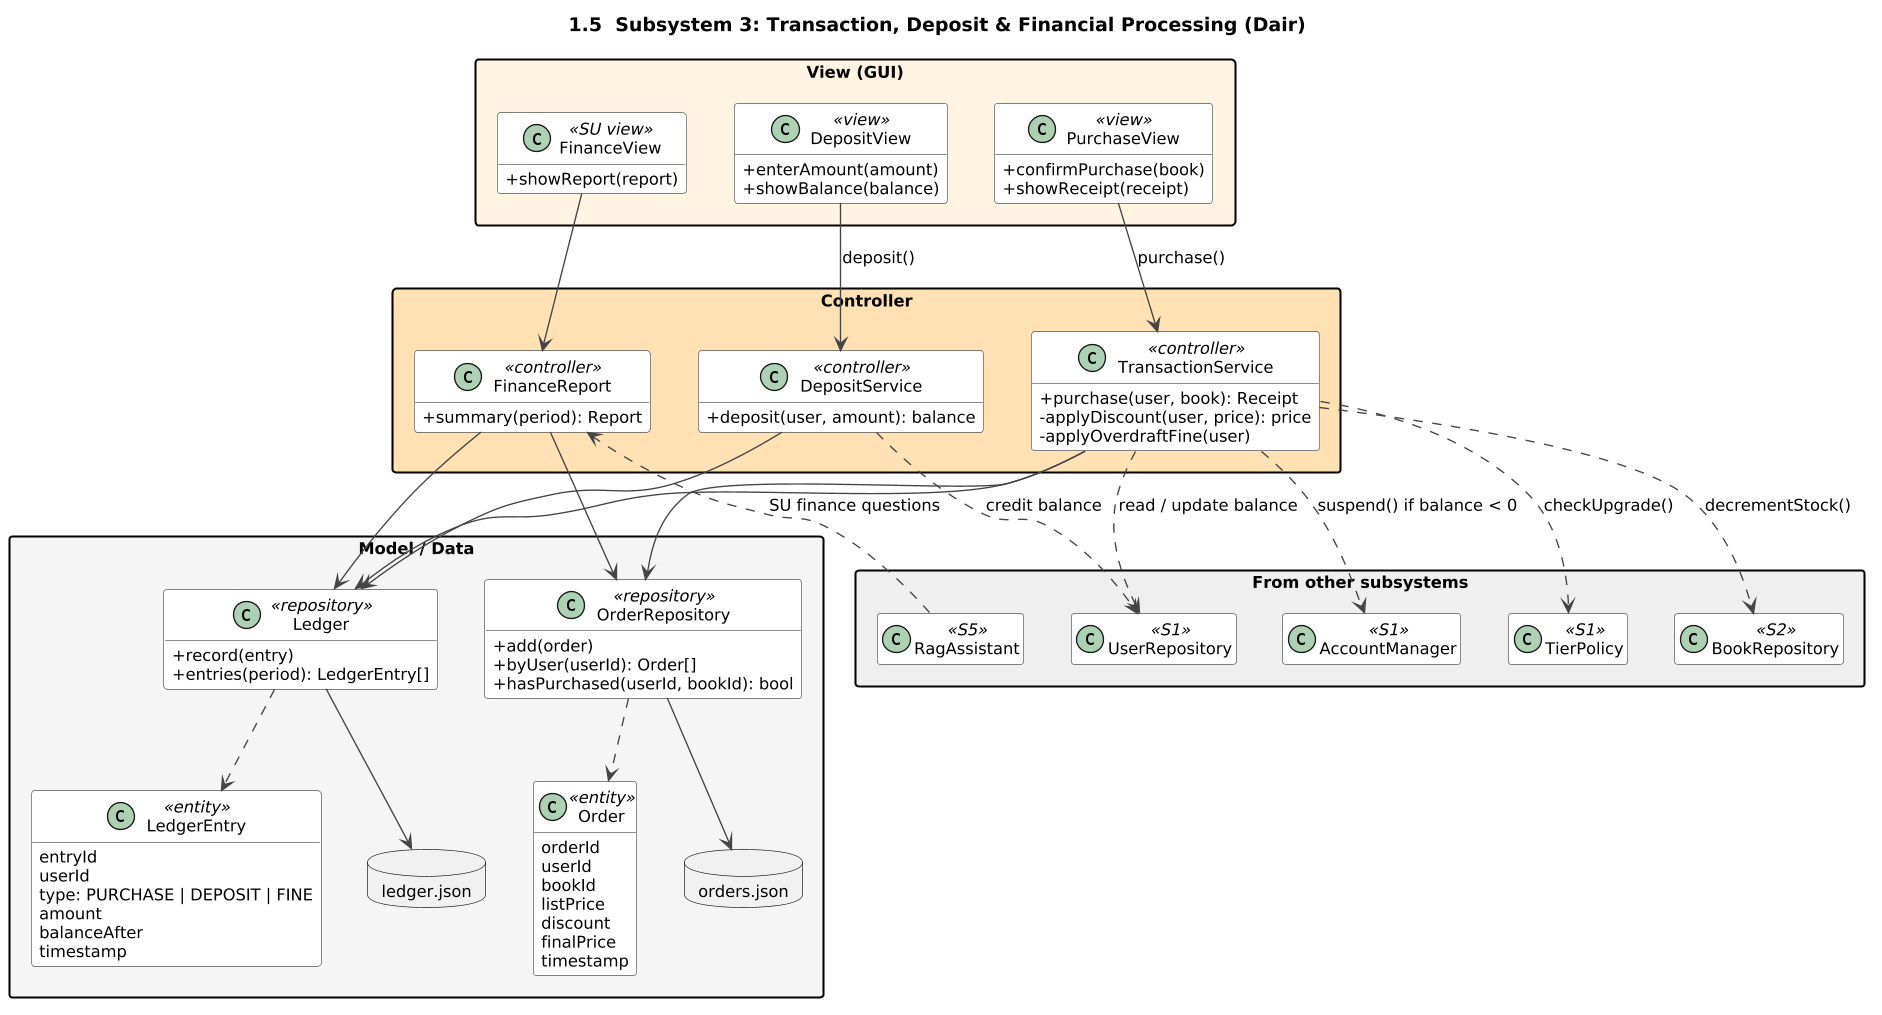

The diagram above was rendered by PlantUML. Its source (embedded in the PNG):
@startuml
allowmixing
skinparam dpi 130
skinparam shadowing false
skinparam classAttributeIconSize 0
skinparam defaultFontName Arial
skinparam defaultFontSize 12
skinparam packageStyle rectangle
skinparam ArrowColor #444444
skinparam class {
  BorderColor #555555
  BackgroundColor #FFFFFF
}
hide empty members

title 1.5  Subsystem 3: Transaction, Deposit & Financial Processing (Dair)

package "View (GUI)" #FFF3E0 {
  class PurchaseView <<view>> {
    +confirmPurchase(book)
    +showReceipt(receipt)
  }
  class DepositView <<view>> {
    +enterAmount(amount)
    +showBalance(balance)
  }
  class FinanceView <<SU view>> {
    +showReport(report)
  }
}

package "Controller" #FFE0B2 {
  class TransactionService <<controller>> {
    +purchase(user, book): Receipt
    -applyDiscount(user, price): price
    -applyOverdraftFine(user)
  }
  class DepositService <<controller>> {
    +deposit(user, amount): balance
  }
  class FinanceReport <<controller>> {
    +summary(period): Report
  }
}

package "Model / Data" #F5F5F5 {
  class Order <<entity>> {
    orderId
    userId
    bookId
    listPrice
    discount
    finalPrice
    timestamp
  }
  class LedgerEntry <<entity>> {
    entryId
    userId
    type: PURCHASE | DEPOSIT | FINE
    amount
    balanceAfter
    timestamp
  }
  class OrderRepository <<repository>> {
    +add(order)
    +byUser(userId): Order[]
    +hasPurchased(userId, bookId): bool
  }
  class Ledger <<repository>> {
    +record(entry)
    +entries(period): LedgerEntry[]
  }
  database "orders.json" as OJ
  database "ledger.json" as LJ
}

package "From other subsystems" #EEEEEE {
  class UserRepository <<S1>>
  class AccountManager <<S1>>
  class TierPolicy <<S1>>
  class BookRepository <<S2>>
  class RagAssistant <<S5>>
}

PurchaseView --> TransactionService : purchase()
DepositView --> DepositService : deposit()
FinanceView --> FinanceReport
TransactionService --> OrderRepository
TransactionService --> Ledger
TransactionService ..> UserRepository : read / update balance
TransactionService ..> BookRepository : decrementStock()
TransactionService ..> AccountManager : suspend() if balance < 0
TransactionService ..> TierPolicy : checkUpgrade()
DepositService --> Ledger
DepositService ..> UserRepository : credit balance
FinanceReport --> Ledger
FinanceReport --> OrderRepository
RagAssistant ..> FinanceReport : SU finance questions
OrderRepository ..> Order
Ledger ..> LedgerEntry
OrderRepository --> OJ
Ledger --> LJ
@enduml